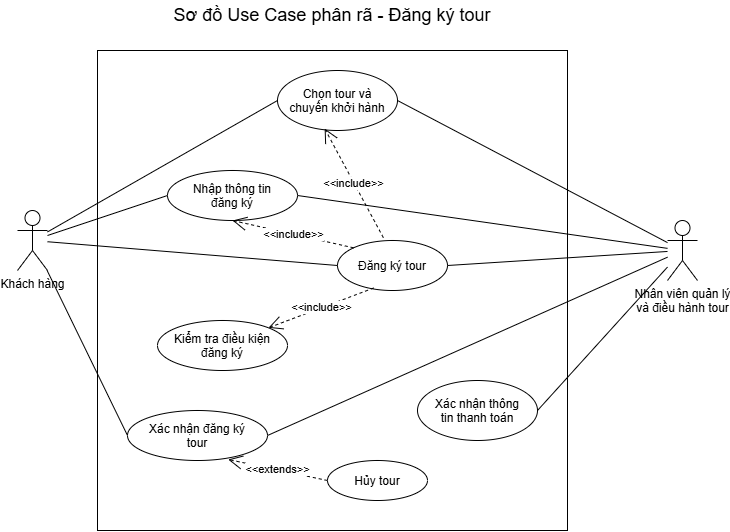

The diagram above was exported from draw.io. Its source (the exported page's mxGraphModel, read from the mxfile embedded in the PNG):
<mxGraphModel dx="781" dy="718" grid="1" gridSize="10" guides="1" tooltips="1" connect="1" arrows="1" fold="1" page="1" pageScale="1" pageWidth="827" pageHeight="1169" math="0" shadow="0">
  <root>
    <mxCell id="0" />
    <mxCell id="1" parent="0" />
    <mxCell id="75Xoo_76HTDn_0yn-Ilh-1" parent="1" style="shape=umlActor;verticalLabelPosition=bottom;verticalAlign=top;html=1;outlineConnect=0;" value="Khách hàng" vertex="1">
      <mxGeometry height="60" width="30" x="320" y="280" as="geometry" />
    </mxCell>
    <mxCell id="75Xoo_76HTDn_0yn-Ilh-2" parent="1" style="rounded=0;whiteSpace=wrap;html=1;" value="" vertex="1">
      <mxGeometry height="480" width="470" x="400" y="120" as="geometry" />
    </mxCell>
    <mxCell id="75Xoo_76HTDn_0yn-Ilh-3" parent="1" style="shape=umlActor;verticalLabelPosition=bottom;verticalAlign=top;html=1;outlineConnect=0;" value="Nhân viên quản lý&lt;div&gt;và điều hành tour&lt;/div&gt;" vertex="1">
      <mxGeometry height="60" width="30" x="970" y="290" as="geometry" />
    </mxCell>
    <mxCell id="75Xoo_76HTDn_0yn-Ilh-4" parent="1" style="ellipse;whiteSpace=wrap;html=1;shapeInside=1;" value="Đăng ký tour&lt;div&gt;&lt;br/&gt;&lt;/div&gt;" vertex="1">
      <mxGeometry height="50" width="110" x="640" y="310" as="geometry" />
    </mxCell>
    <mxCell id="75Xoo_76HTDn_0yn-Ilh-5" parent="1" style="ellipse;whiteSpace=wrap;html=1;shapeInside=1;" value="Chọn tour và chuyến khởi hành" vertex="1">
      <mxGeometry height="60" width="120" x="580" y="140" as="geometry" />
    </mxCell>
    <mxCell id="75Xoo_76HTDn_0yn-Ilh-6" parent="1" style="ellipse;whiteSpace=wrap;html=1;shapeInside=1;" value="Nhập thông tin đăng ký" vertex="1">
      <mxGeometry height="50" width="130" x="470" y="240" as="geometry" />
    </mxCell>
    <mxCell id="75Xoo_76HTDn_0yn-Ilh-7" parent="1" style="ellipse;whiteSpace=wrap;html=1;shapeInside=1;" value="Kiểm tra điều kiện đăng ký" vertex="1">
      <mxGeometry height="50" width="130" x="460" y="390" as="geometry" />
    </mxCell>
    <mxCell id="75Xoo_76HTDn_0yn-Ilh-8" parent="1" style="ellipse;whiteSpace=wrap;html=1;shapeInside=1;" value="Xác nhận đăng ký tour" vertex="1">
      <mxGeometry height="50" width="140" x="430" y="480" as="geometry" />
    </mxCell>
    <mxCell id="75Xoo_76HTDn_0yn-Ilh-9" parent="1" style="ellipse;whiteSpace=wrap;html=1;shapeInside=1;" value="Xác nhận thông tin thanh toán" vertex="1">
      <mxGeometry height="60" width="120" x="720" y="450" as="geometry" />
    </mxCell>
    <mxCell id="75Xoo_76HTDn_0yn-Ilh-10" edge="1" parent="1" source="75Xoo_76HTDn_0yn-Ilh-1" style="endArrow=none;html=1;rounded=0;entryX=0;entryY=0.5;entryDx=0;entryDy=0;" target="75Xoo_76HTDn_0yn-Ilh-4" value="">
      <mxGeometry height="50" relative="1" width="50" as="geometry">
        <mxPoint x="640" y="350" as="sourcePoint" />
        <mxPoint x="690" y="300" as="targetPoint" />
      </mxGeometry>
    </mxCell>
    <mxCell id="75Xoo_76HTDn_0yn-Ilh-11" edge="1" parent="1" source="75Xoo_76HTDn_0yn-Ilh-1" style="endArrow=none;html=1;rounded=0;entryX=0;entryY=0.5;entryDx=0;entryDy=0;" target="75Xoo_76HTDn_0yn-Ilh-5" value="">
      <mxGeometry height="50" relative="1" width="50" as="geometry">
        <mxPoint x="520" y="310" as="sourcePoint" />
        <mxPoint x="570" y="260" as="targetPoint" />
      </mxGeometry>
    </mxCell>
    <mxCell id="75Xoo_76HTDn_0yn-Ilh-12" edge="1" parent="1" source="75Xoo_76HTDn_0yn-Ilh-1" style="endArrow=none;html=1;rounded=0;entryX=0;entryY=0.5;entryDx=0;entryDy=0;" target="75Xoo_76HTDn_0yn-Ilh-6" value="">
      <mxGeometry height="50" relative="1" width="50" as="geometry">
        <mxPoint x="570" y="330" as="sourcePoint" />
        <mxPoint x="620" y="280" as="targetPoint" />
      </mxGeometry>
    </mxCell>
    <mxCell id="75Xoo_76HTDn_0yn-Ilh-13" edge="1" parent="1" source="75Xoo_76HTDn_0yn-Ilh-1" style="endArrow=none;html=1;rounded=0;entryX=0;entryY=0.5;entryDx=0;entryDy=0;" target="75Xoo_76HTDn_0yn-Ilh-8" value="">
      <mxGeometry height="50" relative="1" width="50" as="geometry">
        <mxPoint x="380" y="440" as="sourcePoint" />
        <mxPoint x="430" y="390" as="targetPoint" />
      </mxGeometry>
    </mxCell>
    <mxCell id="75Xoo_76HTDn_0yn-Ilh-14" edge="1" parent="1" source="75Xoo_76HTDn_0yn-Ilh-3" style="endArrow=none;html=1;rounded=0;entryX=1;entryY=0.5;entryDx=0;entryDy=0;" target="75Xoo_76HTDn_0yn-Ilh-9" value="">
      <mxGeometry height="50" relative="1" width="50" as="geometry">
        <mxPoint x="670" y="400" as="sourcePoint" />
        <mxPoint x="720" y="350" as="targetPoint" />
      </mxGeometry>
    </mxCell>
    <mxCell id="75Xoo_76HTDn_0yn-Ilh-15" edge="1" parent="1" source="75Xoo_76HTDn_0yn-Ilh-5" style="endArrow=none;html=1;rounded=0;exitX=1;exitY=0.5;exitDx=0;exitDy=0;" target="75Xoo_76HTDn_0yn-Ilh-3" value="">
      <mxGeometry height="50" relative="1" width="50" as="geometry">
        <mxPoint x="730" y="420" as="sourcePoint" />
        <mxPoint x="780" y="370" as="targetPoint" />
      </mxGeometry>
    </mxCell>
    <mxCell id="75Xoo_76HTDn_0yn-Ilh-16" edge="1" parent="1" source="75Xoo_76HTDn_0yn-Ilh-8" style="endArrow=none;html=1;rounded=0;exitX=1;exitY=0.5;exitDx=0;exitDy=0;" target="75Xoo_76HTDn_0yn-Ilh-3" value="">
      <mxGeometry height="50" relative="1" width="50" as="geometry">
        <mxPoint x="680" y="440" as="sourcePoint" />
        <mxPoint x="730" y="390" as="targetPoint" />
      </mxGeometry>
    </mxCell>
    <mxCell id="75Xoo_76HTDn_0yn-Ilh-17" edge="1" parent="1" source="75Xoo_76HTDn_0yn-Ilh-6" style="endArrow=none;html=1;rounded=0;exitX=1;exitY=0.5;exitDx=0;exitDy=0;" target="75Xoo_76HTDn_0yn-Ilh-3" value="">
      <mxGeometry height="50" relative="1" width="50" as="geometry">
        <mxPoint x="800" y="540" as="sourcePoint" />
        <mxPoint x="850" y="490" as="targetPoint" />
      </mxGeometry>
    </mxCell>
    <mxCell id="75Xoo_76HTDn_0yn-Ilh-18" edge="1" parent="1" source="75Xoo_76HTDn_0yn-Ilh-4" style="endArrow=none;html=1;rounded=0;exitX=1;exitY=0.5;exitDx=0;exitDy=0;" target="75Xoo_76HTDn_0yn-Ilh-3" value="">
      <mxGeometry height="50" relative="1" width="50" as="geometry">
        <mxPoint x="960" y="390" as="sourcePoint" />
        <mxPoint x="1010" y="340" as="targetPoint" />
      </mxGeometry>
    </mxCell>
    <mxCell id="75Xoo_76HTDn_0yn-Ilh-27" edge="1" parent="1" source="75Xoo_76HTDn_0yn-Ilh-4" style="endArrow=open;endSize=12;dashed=1;html=1;rounded=0;entryX=0.393;entryY=0.968;entryDx=0;entryDy=0;entryPerimeter=0;exitX=0.417;exitY=-0.056;exitDx=0;exitDy=0;exitPerimeter=0;" target="75Xoo_76HTDn_0yn-Ilh-5" value="&amp;lt;&amp;lt;include&amp;gt;&amp;gt;">
      <mxGeometry relative="1" width="160" as="geometry">
        <mxPoint x="540" y="380" as="sourcePoint" />
        <mxPoint x="700" y="380" as="targetPoint" />
      </mxGeometry>
    </mxCell>
    <mxCell id="75Xoo_76HTDn_0yn-Ilh-29" edge="1" parent="1" source="75Xoo_76HTDn_0yn-Ilh-4" style="endArrow=open;endSize=12;dashed=1;html=1;rounded=0;entryX=0.5;entryY=1;entryDx=0;entryDy=0;exitX=0;exitY=0;exitDx=0;exitDy=0;" target="75Xoo_76HTDn_0yn-Ilh-6" value="&amp;lt;&amp;lt;include&amp;gt;&amp;gt;">
      <mxGeometry relative="1" width="160" as="geometry">
        <mxPoint x="570" y="529" as="sourcePoint" />
        <mxPoint x="601" y="350" as="targetPoint" />
      </mxGeometry>
    </mxCell>
    <mxCell id="75Xoo_76HTDn_0yn-Ilh-30" edge="1" parent="1" source="75Xoo_76HTDn_0yn-Ilh-4" style="endArrow=open;endSize=12;dashed=1;html=1;rounded=0;entryX=1;entryY=0;entryDx=0;entryDy=0;exitX=0.328;exitY=0.951;exitDx=0;exitDy=0;exitPerimeter=0;" target="75Xoo_76HTDn_0yn-Ilh-7" value="&amp;lt;&amp;lt;include&amp;gt;&amp;gt;">
      <mxGeometry relative="1" width="160" as="geometry">
        <mxPoint x="650" y="599" as="sourcePoint" />
        <mxPoint x="681" y="420" as="targetPoint" />
      </mxGeometry>
    </mxCell>
    <mxCell id="75Xoo_76HTDn_0yn-Ilh-31" parent="1" style="ellipse;whiteSpace=wrap;html=1;shapeInside=1;" value="Hủy tour" vertex="1">
      <mxGeometry height="40" width="100" x="630" y="530" as="geometry" />
    </mxCell>
    <mxCell id="75Xoo_76HTDn_0yn-Ilh-32" edge="1" parent="1" source="75Xoo_76HTDn_0yn-Ilh-31" style="endArrow=open;endSize=12;dashed=1;html=1;rounded=0;entryX=0.719;entryY=0.98;entryDx=0;entryDy=0;exitX=0;exitY=0.5;exitDx=0;exitDy=0;entryPerimeter=0;" target="75Xoo_76HTDn_0yn-Ilh-8" value="&amp;lt;&amp;lt;extends&amp;gt;&amp;gt;">
      <mxGeometry relative="1" width="160" as="geometry">
        <mxPoint x="765" y="470" as="sourcePoint" />
        <mxPoint x="660" y="509" as="targetPoint" />
      </mxGeometry>
    </mxCell>
    <mxCell id="75Xoo_76HTDn_0yn-Ilh-33" parent="1" style="text;html=1;whiteSpace=wrap;strokeColor=none;fillColor=none;align=center;verticalAlign=middle;rounded=0;" value="&lt;font style=&quot;font-size: 18px;&quot;&gt;Sơ đồ Use Case phân rã - Đăng ký tour&lt;/font&gt;" vertex="1">
      <mxGeometry height="30" width="360" x="455" y="70" as="geometry" />
    </mxCell>
  </root>
</mxGraphModel>